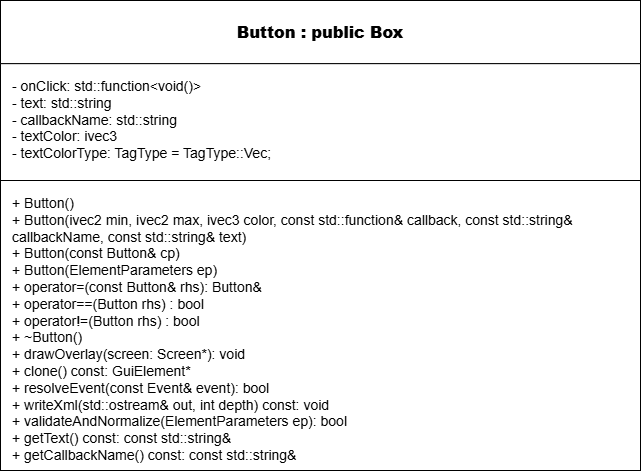

The diagram above was exported from draw.io. Its source (the exported page's mxGraphModel, read from the mxfile embedded in the PNG):
<mxGraphModel dx="1047" dy="735" grid="1" gridSize="10" guides="1" tooltips="1" connect="1" arrows="1" fold="1" page="1" pageScale="1" pageWidth="850" pageHeight="1100" math="0" shadow="0">
  <root>
    <mxCell id="0" />
    <mxCell id="1" parent="0" />
    <mxCell id="aIOzql7jXLWZG4q3cZVV-1" parent="1" style="shape=rectangle;whiteSpace=wrap;html=1;rounded=0;strokeColor=#000000;fillColor=#ffffff;" value="" vertex="1">
      <mxGeometry height="470" width="640" x="300" y="230" as="geometry" />
    </mxCell>
    <mxCell id="aIOzql7jXLWZG4q3cZVV-2" parent="aIOzql7jXLWZG4q3cZVV-1" style="shape=rectangle;whiteSpace=wrap;html=1;rounded=0;strokeColor=#000000;fillColor=#ffffff;align=center;verticalAlign=middle;fontStyle=1;fontSize=16;" value="&lt;b&gt;Button : public Box&lt;/b&gt;" vertex="1">
      <mxGeometry height="63.1551724137931" width="640" as="geometry" />
    </mxCell>
    <mxCell id="aIOzql7jXLWZG4q3cZVV-3" parent="aIOzql7jXLWZG4q3cZVV-1" style="shape=rectangle;whiteSpace=wrap;html=1;rounded=0;strokeColor=#000000;fillColor=#ffffff;align=left;verticalAlign=top;spacingLeft=10;spacingTop=8;fontSize=14;" value="- onClick: std::function&amp;lt;void()&amp;gt;&lt;br&gt;- text: std::string&lt;div&gt;- callbackName:&amp;nbsp;&lt;span style=&quot;background-color: transparent; color: light-dark(rgb(0, 0, 0), rgb(255, 255, 255));&quot;&gt;std::string&lt;/span&gt;&lt;/div&gt;&lt;div&gt;&lt;span style=&quot;background-color: transparent; color: light-dark(rgb(0, 0, 0), rgb(255, 255, 255));&quot;&gt;- textColor: ivec3&lt;/span&gt;&lt;/div&gt;&lt;div&gt;&lt;span style=&quot;background-color: transparent; color: light-dark(rgb(0, 0, 0), rgb(255, 255, 255));&quot;&gt;- textColorType: TagType = TagType::Vec;&lt;/span&gt;&lt;/div&gt;" vertex="1">
      <mxGeometry height="116.84" width="640" y="63.16" as="geometry" />
    </mxCell>
    <mxCell id="aIOzql7jXLWZG4q3cZVV-4" parent="aIOzql7jXLWZG4q3cZVV-1" style="shape=rectangle;whiteSpace=wrap;html=1;rounded=0;strokeColor=#000000;fillColor=#ffffff;align=left;verticalAlign=top;spacingLeft=10;spacingTop=8;fontSize=14;" value="+ Button()&lt;br&gt;+ Button(ivec2 min, ivec2 max, ivec3 color, const std::function&amp;amp; callback, const std::string&amp;amp; callbackName, const std::string&amp;amp; text)&lt;br&gt;+ Button(const Button&amp;amp; cp)&lt;div&gt;+&amp;nbsp;Button(ElementParameters ep)&lt;br&gt;+ operator=(const Button&amp;amp; rhs): Button&amp;amp;&lt;/div&gt;&lt;div&gt;+&amp;nbsp;&lt;span style=&quot;background-color: transparent;&quot;&gt;operator==(Button rhs) : bool&lt;/span&gt;&lt;/div&gt;&lt;div&gt;&lt;span style=&quot;background-color: transparent; color: light-dark(rgb(0, 0, 0), rgb(255, 255, 255));&quot;&gt;+ operator!=(Button rhs) : bool&lt;/span&gt;&lt;span style=&quot;background-color: transparent;&quot;&gt;&lt;br&gt;&lt;/span&gt;+ ~Button()&lt;/div&gt;&lt;div&gt;+ drawOverlay(screen: Screen*): void&lt;/div&gt;&lt;div&gt;+ clone() const: GuiElement*&lt;br&gt;+ resolveEvent(const Event&amp;amp; event): bool&lt;br&gt;+ writeXml(std::ostream&amp;amp; out, int depth) const: void&lt;/div&gt;&lt;div&gt;+ validateAndNormalize(ElementParameters ep): bool&lt;/div&gt;&lt;div&gt;+&amp;nbsp;getText() const:&amp;nbsp;const std::string&amp;amp;&lt;/div&gt;&lt;div&gt;+&amp;nbsp;getCallbackName() const:&amp;nbsp;const std::string&amp;amp;&lt;/div&gt;" vertex="1">
      <mxGeometry height="290" width="640" y="180" as="geometry" />
    </mxCell>
  </root>
</mxGraphModel>